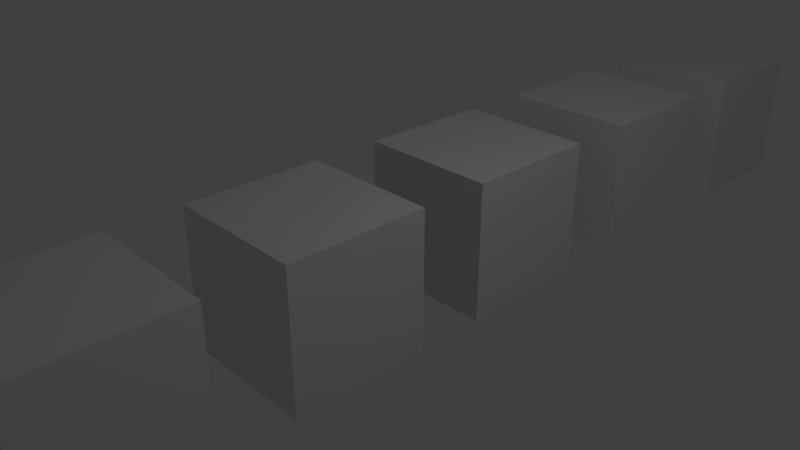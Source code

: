 # Source: musical_bloom.blend  (saved by Blender 2.79.0; exported with 4.5.12 LTS)
import bpy
from mathutils import Matrix  # noqa: F401  (used for matrix-valued properties, if any)

bpy.ops.wm.read_factory_settings(use_empty=True)
scene = bpy.context.scene
scene.name = 'Scene'

# ---- collections
col_collection_1 = bpy.data.collections.new('Collection 1'); scene.collection.children.link(col_collection_1)

# ---- materials (node trees are filled in below, after node groups)
mat_material = bpy.data.materials.new('Material')
mat_material.alpha_threshold = 0.0
mat_material.use_transparent_shadow = False
mat_material.roughness = 0.5
mat_material.line_color = (0.0, 0.0, 0.0, 1.0)

# ---- material node trees

# ---- world
world_world = bpy.data.worlds.new('World'); scene.world = world_world
world_world.color = (0.05088, 0.05088, 0.05088)
world_world.use_sun_shadow = False
world_world.sun_shadow_jitter_overblur = 0.0
world_world.cycles.sampling_method = 'MANUAL'

# ---- cameras
cam_camera = bpy.data.cameras.new('Camera')
cam_camera.clip_end = 100.0
cam_camera.lens = 35.0
cam_camera.sensor_width = 32.0
cam_camera.sensor_height = 18.0
cam_camera.ortho_scale = 7.314
cam_camera.dof.focus_distance = 0.0
cam_camera.dof.aperture_fstop = 128.0

# ---- lights
light_lamp = bpy.data.lights.new('Lamp', 'POINT')
light_lamp.transmission_factor = 0.0
light_lamp.cutoff_distance = 30.0
light_lamp.energy = 100.0
light_lamp.shadow_buffer_clip_start = 1.001
light_lamp.shadow_soft_size = 0.1
light_lamp.shadow_maximum_resolution = 0.006
light_lamp.use_absolute_resolution = True

# ---- meshes
me_floor = bpy.data.meshes.new('Floor')
me_floor.from_pydata([(1.0, 1.0, -1.0), (1.0, -1.0, -1.0), (-1.0, -1.0, -1.0), (-1.0, 1.0, -1.0), (1.0, 1.0, 1.0), (1.0, -1.0, 1.0), (-1.0, -1.0, 1.0), (-1.0, 1.0, 1.0)], [], [(0, 1, 2, 3), (4, 7, 6, 5), (0, 4, 5, 1), (1, 5, 6, 2), (2, 6, 7, 3), (4, 0, 3, 7)])
_ca = me_floor.color_attributes.new('Col', 'BYTE_COLOR', 'CORNER')
_ca.data.foreach_set('color', [0.02416, 0.02416, 0.02416, 1.0, 0.02416, 0.02416, 0.02416, 1.0, 0.02416, 0.02416, 0.02416, 1.0, 0.02416, 0.02416, 0.02416, 1.0, 0.02416, 0.02416, 0.02416, 1.0, 0.02416, 0.02416, 0.02416, 1.0, 0.02416, 0.02416, 0.02416, 1.0, 0.02416, 0.02416, 0.02416, 1.0, 0.02416, 0.02416, 0.02416, 1.0, 0.02416, 0.02416, 0.02416, 1.0, 0.02416, 0.02416, 0.02416, 1.0, 0.02416, 0.02416, 0.02416, 1.0, 0.02416, 0.02416, 0.02416, 1.0, 0.02416, 0.02416, 0.02416, 1.0, 0.02416, 0.02416, 0.02416, 1.0, 0.02416, 0.02416, 0.02416, 1.0, 0.02416, 0.02416, 0.02416, 1.0, 0.02416, 0.02416, 0.02416, 1.0, 0.02416, 0.02416, 0.02416, 1.0, 0.02416, 0.02416, 0.02416, 1.0, 0.02416, 0.02416, 0.02416, 1.0, 0.02416, 0.02416, 0.02416, 1.0, 0.02416, 0.02416, 0.02416, 1.0, 0.02416, 0.02416, 0.02416, 1.0])
me_floor.materials.append(mat_material)
me_floor.use_remesh_preserve_volume = False
me_floor.use_remesh_preserve_attributes = False
me_floor.use_mirror_vertex_groups = False
me_floor.update()
me_bluecube = bpy.data.meshes.new('BlueCube')
me_bluecube.from_pydata([(1.0, 1.0, -1.0), (1.0, -1.0, -1.0), (-1.0, -1.0, -1.0), (-1.0, 1.0, -1.0), (1.0, 1.0, 1.0), (1.0, -1.0, 1.0), (-1.0, -1.0, 1.0), (-1.0, 1.0, 1.0)], [], [(0, 1, 2, 3), (4, 7, 6, 5), (0, 4, 5, 1), (1, 5, 6, 2), (2, 6, 7, 3), (4, 0, 3, 7)])
_ca = me_bluecube.color_attributes.new('Col', 'BYTE_COLOR', 'CORNER')
_ca.data.foreach_set('color', [0.0, 0.01229, 1.0, 1.0, 0.0, 0.01229, 1.0, 1.0, 0.0, 0.01229, 1.0, 1.0, 0.0, 0.01229, 1.0, 1.0, 0.0, 0.01229, 1.0, 1.0, 0.0, 0.01229, 1.0, 1.0, 0.0, 0.01229, 1.0, 1.0, 0.0, 0.01229, 1.0, 1.0, 0.0, 0.01229, 1.0, 1.0, 0.0, 0.01229, 1.0, 1.0, 0.0, 0.01229, 1.0, 1.0, 0.0, 0.01229, 1.0, 1.0, 0.0, 0.01229, 1.0, 1.0, 0.0, 0.01229, 1.0, 1.0, 0.0, 0.01229, 1.0, 1.0, 0.0, 0.01229, 1.0, 1.0, 0.0, 0.01229, 1.0, 1.0, 0.0, 0.01229, 1.0, 1.0, 0.0, 0.01229, 1.0, 1.0, 0.0, 0.01229, 1.0, 1.0, 0.0, 0.01229, 1.0, 1.0, 0.0, 0.01229, 1.0, 1.0, 0.0, 0.01229, 1.0, 1.0, 0.0, 0.01229, 1.0, 1.0])
me_bluecube.materials.append(mat_material)
me_bluecube.use_remesh_preserve_volume = False
me_bluecube.use_remesh_preserve_attributes = False
me_bluecube.use_mirror_vertex_groups = False
me_bluecube.update()
me_yellowcube = bpy.data.meshes.new('YellowCube')
me_yellowcube.from_pydata([(1.0, 1.0, -1.0), (1.0, -1.0, -1.0), (-1.0, -1.0, -1.0), (-1.0, 1.0, -1.0), (1.0, 1.0, 1.0), (1.0, -1.0, 1.0), (-1.0, -1.0, 1.0), (-1.0, 1.0, 1.0)], [], [(0, 1, 2, 3), (4, 7, 6, 5), (0, 4, 5, 1), (1, 5, 6, 2), (2, 6, 7, 3), (4, 0, 3, 7)])
_ca = me_yellowcube.color_attributes.new('Col', 'BYTE_COLOR', 'CORNER')
_ca.data.foreach_set('color', [0.9823, 1.0, 0.0, 1.0, 0.9823, 1.0, 0.0, 1.0, 0.9823, 1.0, 0.0, 1.0, 0.9823, 1.0, 0.0, 1.0, 0.9823, 1.0, 0.0, 1.0, 0.9823, 1.0, 0.0, 1.0, 0.9823, 1.0, 0.0, 1.0, 0.9823, 1.0, 0.0, 1.0, 0.9823, 1.0, 0.0, 1.0, 0.9823, 1.0, 0.0, 1.0, 0.9823, 1.0, 0.0, 1.0, 0.9823, 1.0, 0.0, 1.0, 0.9823, 1.0, 0.0, 1.0, 0.9823, 1.0, 0.0, 1.0, 0.9823, 1.0, 0.0, 1.0, 0.9823, 1.0, 0.0, 1.0, 0.9823, 1.0, 0.0, 1.0, 0.9823, 1.0, 0.0, 1.0, 0.9823, 1.0, 0.0, 1.0, 0.9823, 1.0, 0.0, 1.0, 0.9823, 1.0, 0.0, 1.0, 0.9823, 1.0, 0.0, 1.0, 0.9823, 1.0, 0.0, 1.0, 0.9823, 1.0, 0.0, 1.0])
me_yellowcube.materials.append(mat_material)
me_yellowcube.use_remesh_preserve_volume = False
me_yellowcube.use_remesh_preserve_attributes = False
me_yellowcube.use_mirror_vertex_groups = False
me_yellowcube.update()
me_greencube = bpy.data.meshes.new('GreenCube')
me_greencube.from_pydata([(1.0, 1.0, -1.0), (1.0, -1.0, -1.0), (-1.0, -1.0, -1.0), (-1.0, 1.0, -1.0), (1.0, 1.0, 1.0), (1.0, -1.0, 1.0), (-1.0, -1.0, 1.0), (-1.0, 1.0, 1.0)], [], [(0, 1, 2, 3), (4, 7, 6, 5), (0, 4, 5, 1), (1, 5, 6, 2), (2, 6, 7, 3), (4, 0, 3, 7)])
_ca = me_greencube.color_attributes.new('Col', 'BYTE_COLOR', 'CORNER')
_ca.data.foreach_set('color', [0.0, 1.0, 0.001821, 1.0, 0.0, 1.0, 0.001821, 1.0, 0.0, 1.0, 0.001821, 1.0, 0.0, 1.0, 0.001821, 1.0, 0.0, 1.0, 0.001821, 1.0, 0.0, 1.0, 0.001821, 1.0, 0.0, 1.0, 0.001821, 1.0, 0.0, 1.0, 0.001821, 1.0, 0.0, 1.0, 0.001821, 1.0, 0.0, 1.0, 0.001821, 1.0, 0.0, 1.0, 0.001821, 1.0, 0.0, 1.0, 0.001821, 1.0, 0.0, 1.0, 0.001821, 1.0, 0.0, 1.0, 0.001821, 1.0, 0.0, 1.0, 0.001821, 1.0, 0.0, 1.0, 0.001821, 1.0, 0.0, 1.0, 0.001821, 1.0, 0.0, 1.0, 0.001821, 1.0, 0.0, 1.0, 0.001821, 1.0, 0.0, 1.0, 0.001821, 1.0, 0.0, 1.0, 0.001821, 1.0, 0.0, 1.0, 0.001821, 1.0, 0.0, 1.0, 0.001821, 1.0, 0.0, 1.0, 0.001821, 1.0])
me_greencube.materials.append(mat_material)
me_greencube.use_remesh_preserve_volume = False
me_greencube.use_remesh_preserve_attributes = False
me_greencube.use_mirror_vertex_groups = False
me_greencube.update()
me_redcube = bpy.data.meshes.new('RedCube')
me_redcube.from_pydata([(1.0, 1.0, -1.0), (1.0, -1.0, -1.0), (-1.0, -1.0, -1.0), (-1.0, 1.0, -1.0), (1.0, 1.0, 1.0), (1.0, -1.0, 1.0), (-1.0, -1.0, 1.0), (-1.0, 1.0, 1.0)], [], [(0, 1, 2, 3), (4, 7, 6, 5), (0, 4, 5, 1), (1, 5, 6, 2), (2, 6, 7, 3), (4, 0, 3, 7)])
_ca = me_redcube.color_attributes.new('Col', 'BYTE_COLOR', 'CORNER')
_ca.data.foreach_set('color', [1.0, 0.001518, 0.0, 1.0, 1.0, 0.001518, 0.0, 1.0, 1.0, 0.001518, 0.0, 1.0, 1.0, 0.001518, 0.0, 1.0, 1.0, 0.001518, 0.0, 1.0, 1.0, 0.001518, 0.0, 1.0, 1.0, 0.001518, 0.0, 1.0, 1.0, 0.001518, 0.0, 1.0, 1.0, 0.001518, 0.0, 1.0, 1.0, 0.001518, 0.0, 1.0, 1.0, 0.001518, 0.0, 1.0, 1.0, 0.001518, 0.0, 1.0, 1.0, 0.001518, 0.0, 1.0, 1.0, 0.001518, 0.0, 1.0, 1.0, 0.001518, 0.0, 1.0, 1.0, 0.001518, 0.0, 1.0, 1.0, 0.001518, 0.0, 1.0, 1.0, 0.001518, 0.0, 1.0, 1.0, 0.001518, 0.0, 1.0, 1.0, 0.001518, 0.0, 1.0, 1.0, 0.001518, 0.0, 1.0, 1.0, 0.001518, 0.0, 1.0, 1.0, 0.001518, 0.0, 1.0, 1.0, 0.001518, 0.0, 1.0])
me_redcube.materials.append(mat_material)
me_redcube.use_remesh_preserve_volume = False
me_redcube.use_remesh_preserve_attributes = False
me_redcube.use_mirror_vertex_groups = False
me_redcube.update()

# ---- objects
ob_floor = bpy.data.objects.new('Floor', me_floor)
ob_bluecube = bpy.data.objects.new('BlueCube', me_bluecube)
ob_yellowcube = bpy.data.objects.new('YellowCube', me_yellowcube)
ob_greencube = bpy.data.objects.new('GreenCube', me_greencube)
ob_redcube = bpy.data.objects.new('RedCube', me_redcube)
ob_lamp = bpy.data.objects.new('Lamp', light_lamp)
ob_camera = bpy.data.objects.new('Camera', cam_camera)

# ---- transforms, parenting, visibility, modifiers, constraints
ob_floor.location = (0.0, 8.0, 0.0)
ob_floor.lock_rotations_4d = False
ob_floor.empty_display_type = 'ARROWS'
ob_floor.lineart.crease_threshold = 0.0
ob_bluecube.location = (0.0, 5.0, 0.0)
ob_bluecube.lock_rotations_4d = False
ob_bluecube.empty_display_type = 'ARROWS'
ob_bluecube.lineart.crease_threshold = 0.0
ob_yellowcube.location = (0.0, -4.0, 0.0)
ob_yellowcube.lock_rotations_4d = False
ob_yellowcube.empty_display_type = 'ARROWS'
ob_yellowcube.lineart.crease_threshold = 0.0
ob_greencube.location = (0.0, 2.0, 0.0)
ob_greencube.lock_rotations_4d = False
ob_greencube.empty_display_type = 'ARROWS'
ob_greencube.lineart.crease_threshold = 0.0
ob_redcube.location = (0.0, -1.0, 0.0)
ob_redcube.lock_rotations_4d = False
ob_redcube.empty_display_type = 'ARROWS'
ob_redcube.lineart.crease_threshold = 0.0
ob_lamp.location = (4.076, 1.005, 5.904)
ob_lamp.rotation_euler = (0.6503, 0.05522, 1.866)
ob_lamp.lock_rotations_4d = False
ob_lamp.empty_display_type = 'ARROWS'
ob_lamp.color = (0.0, 0.0, 0.0, 0.0)
ob_lamp.lineart.crease_threshold = 0.0
ob_camera.location = (7.481, -6.508, 5.344)
ob_camera.rotation_euler = (1.109, 0.0, 0.8149)
ob_camera.lock_rotations_4d = False
ob_camera.empty_display_type = 'ARROWS'
ob_camera.color = (0.0, 0.0, 0.0, 0.0)
ob_camera.display_type = 'WIRE'
ob_camera.lineart.crease_threshold = 0.0

# ---- collection membership
col_collection_1.objects.link(ob_floor)
col_collection_1.objects.link(ob_bluecube)
col_collection_1.objects.link(ob_yellowcube)
col_collection_1.objects.link(ob_greencube)
col_collection_1.objects.link(ob_redcube)
col_collection_1.objects.link(ob_lamp)
col_collection_1.objects.link(ob_camera)

# ---- scene / render settings (as saved in the file)
scene.camera = ob_camera
scene.frame_start = 1; scene.frame_end = 250; scene.frame_set(1)
scene.render.engine = 'BLENDER_EEVEE_NEXT'
scene.render.resolution_percentage = 50
scene.render.dither_intensity = 0.0
scene.cycles.use_denoising = False
scene.cycles.samples = 128
scene.cycles.sampling_pattern = 'TABULATED_SOBOL'
scene.cycles.use_adaptive_sampling = False
scene.cycles.use_light_tree = False
scene.cycles.blur_glossy = 0.0
scene.cycles.sample_clamp_indirect = 0.0
scene.view_settings.view_transform = 'Standard'
bpy.context.view_layer.update()
